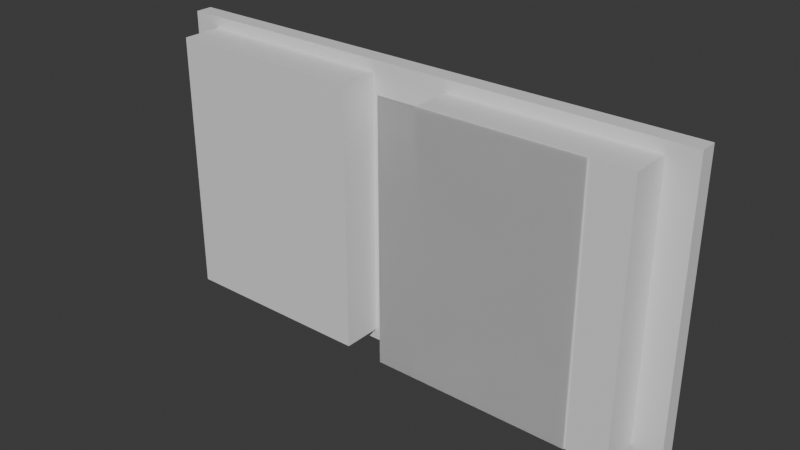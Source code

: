 # Source: book_ui_v2.blend  (saved by Blender 5.0.119; exported with 4.5.12 LTS)
import bpy
from mathutils import Matrix  # noqa: F401  (used for matrix-valued properties, if any)

bpy.ops.wm.read_factory_settings(use_empty=True)
scene = bpy.context.scene
scene.name = 'Scene'

# ---- collections
col_collection = bpy.data.collections.new('Collection'); scene.collection.children.link(col_collection)

# ---- materials (node trees are filled in below, after node groups)
mat_material_002 = bpy.data.materials.new('Material.002')
mat_material = bpy.data.materials.new('Material')
mat_material_005 = bpy.data.materials.new('Material.005')
mat_left_page = bpy.data.materials.new('left_page')
mat_material_004 = bpy.data.materials.new('Material.004')
mat_right_page = bpy.data.materials.new('right_page')
mat_material_003 = bpy.data.materials.new('Material.003')
mat_page_r = bpy.data.materials.new('page_r')
mat_page_r.use_backface_culling = True
mat_page_l = bpy.data.materials.new('page_l')
mat_page_l.use_backface_culling = True

# ---- material node trees
mat_material_002.use_nodes = True; mat_material_002.node_tree.nodes.clear()
_N = mat_material_002.node_tree.nodes; _L = mat_material_002.node_tree.links
n0 = _N.new('ShaderNodeBsdfPrincipled'); n0.name = 'Principled BSDF'; n0.location = (-200, 100)
n1 = _N.new('ShaderNodeOutputMaterial'); n1.name = 'Material Output'; n1.location = (200, 100)
_L.new(n0.outputs[0], n1.inputs[0])
n1.is_active_output = True
mat_material.use_nodes = True; mat_material.node_tree.nodes.clear()
_N = mat_material.node_tree.nodes; _L = mat_material.node_tree.links
n0 = _N.new('ShaderNodeBsdfPrincipled'); n0.name = 'Principled BSDF'; n0.location = (-200, 100)
n1 = _N.new('ShaderNodeOutputMaterial'); n1.name = 'Material Output'; n1.location = (200, 100)
_L.new(n0.outputs[0], n1.inputs[0])
n1.is_active_output = True
mat_material_005.use_nodes = True; mat_material_005.node_tree.nodes.clear()
_N = mat_material_005.node_tree.nodes; _L = mat_material_005.node_tree.links
n0 = _N.new('ShaderNodeBsdfPrincipled'); n0.name = 'Principled BSDF'; n0.location = (-200, 100)
n1 = _N.new('ShaderNodeOutputMaterial'); n1.name = 'Material Output'; n1.location = (200, 100)
_L.new(n0.outputs[0], n1.inputs[0])
n1.is_active_output = True
mat_left_page.use_nodes = True; mat_left_page.node_tree.nodes.clear()
_N = mat_left_page.node_tree.nodes; _L = mat_left_page.node_tree.links
n0 = _N.new('ShaderNodeBsdfPrincipled'); n0.name = 'Principled BSDF'; n0.location = (-200, 100)
n1 = _N.new('ShaderNodeOutputMaterial'); n1.name = 'Material Output'; n1.location = (200, 100)
_L.new(n0.outputs[0], n1.inputs[0])
n1.is_active_output = True
mat_material_004.use_nodes = True; mat_material_004.node_tree.nodes.clear()
_N = mat_material_004.node_tree.nodes; _L = mat_material_004.node_tree.links
n0 = _N.new('ShaderNodeBsdfPrincipled'); n0.name = 'Principled BSDF'; n0.location = (-200, 100)
n1 = _N.new('ShaderNodeOutputMaterial'); n1.name = 'Material Output'; n1.location = (200, 100)
_L.new(n0.outputs[0], n1.inputs[0])
n1.is_active_output = True
mat_right_page.use_nodes = True; mat_right_page.node_tree.nodes.clear()
_N = mat_right_page.node_tree.nodes; _L = mat_right_page.node_tree.links
n0 = _N.new('ShaderNodeBsdfPrincipled'); n0.name = 'Principled BSDF'; n0.location = (-200, 100)
n1 = _N.new('ShaderNodeOutputMaterial'); n1.name = 'Material Output'; n1.location = (200, 100)
_L.new(n0.outputs[0], n1.inputs[0])
n1.is_active_output = True
mat_material_003.use_nodes = True; mat_material_003.node_tree.nodes.clear()
_N = mat_material_003.node_tree.nodes; _L = mat_material_003.node_tree.links
n0 = _N.new('ShaderNodeBsdfPrincipled'); n0.name = 'Principled BSDF'; n0.location = (-200, 100)
n1 = _N.new('ShaderNodeOutputMaterial'); n1.name = 'Material Output'; n1.location = (200, 100)
_L.new(n0.outputs[0], n1.inputs[0])
n1.is_active_output = True
mat_page_r.use_nodes = True; mat_page_r.node_tree.nodes.clear()
_N = mat_page_r.node_tree.nodes; _L = mat_page_r.node_tree.links
n0 = _N.new('ShaderNodeBsdfPrincipled'); n0.name = 'Principled BSDF'; n0.location = (-200, 100)
n1 = _N.new('ShaderNodeOutputMaterial'); n1.name = 'Material Output'; n1.location = (200, 100)
_L.new(n0.outputs[0], n1.inputs[0])
n1.is_active_output = True
mat_page_l.use_nodes = True; mat_page_l.node_tree.nodes.clear()
_N = mat_page_l.node_tree.nodes; _L = mat_page_l.node_tree.links
n0 = _N.new('ShaderNodeBsdfPrincipled'); n0.name = 'Principled BSDF'; n0.location = (-200, 100)
n1 = _N.new('ShaderNodeOutputMaterial'); n1.name = 'Material Output'; n1.location = (200, 100)
_L.new(n0.outputs[0], n1.inputs[0])
n1.is_active_output = True

# ---- world
world_world = bpy.data.worlds.new('World'); scene.world = world_world
world_world.use_nodes = True; world_world.node_tree.nodes.clear()
_N = world_world.node_tree.nodes; _L = world_world.node_tree.links
n0 = _N.new('ShaderNodeOutputWorld'); n0.name = 'World Output'; n0.location = (200, 100)
n1 = _N.new('ShaderNodeBackground'); n1.name = 'Background'; n1.location = (-200, 100)
n1.inputs[0].default_value = (0.05088, 0.05088, 0.05088, 1.0)
_L.new(n1.outputs[0], n0.inputs[0])
n0.is_active_output = True
world_world.color = (0.05088, 0.05088, 0.05088)
world_world.sun_shadow_jitter_overblur = 0.0

# ---- meshes
me_cube = bpy.data.meshes.new('Cube')
me_cube.from_pydata([(0.0, 0.35, -1.25), (0.0, 0.35, 1.25), (0.0, 0.5, -1.25), (0.0, 0.5, 1.25), (2.0, 0.35, -1.25), (2.0, 0.35, 1.25), (2.0, 0.5, -1.25), (2.0, 0.5, 1.25)], [], [(0, 1, 3, 2), (2, 3, 7, 6), (6, 7, 5, 4), (4, 5, 1, 0), (2, 6, 4, 0), (7, 3, 1, 5)])
_uv = me_cube.uv_layers.new(name='UVMap')
_uv.uv.foreach_set('vector', [0.8989, 0.5618, 0.8989, 0.0, 0.9326, 0.0, 0.9326, 0.5618, 0.0, 0.5618, 0.0, 0.0, 0.4494, 0.0, 0.4494, 0.5618, 0.9326, 0.5618, 0.9326, 0.0, 0.9663, 0.0, 0.9663, 0.5618, 0.4494, 0.5618, 0.4494, 0.0, 0.8989, 0.0, 0.8989, 0.5618, 1.0, 0.4494, 1.0, 0.8989, 0.9663, 0.8989, 0.9663, 0.4494, 1.0, -4.868e-09, 1.0, 0.4494, 0.9663, 0.4494, 0.9663, -7.413e-09])
me_cube.materials.append(mat_material_002)
me_cube.update()
me_cube_002 = bpy.data.meshes.new('Cube.002')
me_cube_002.from_pydata([(0.0, -0.35, -1.25), (0.0, -0.35, 1.25), (0.0, -0.5, -1.25), (0.0, -0.5, 1.25), (2.0, -0.35, -1.25), (2.0, -0.35, 1.25), (2.0, -0.5, -1.25), (2.0, -0.5, 1.25)], [], [(0, 2, 3, 1), (2, 6, 7, 3), (6, 4, 5, 7), (4, 0, 1, 5), (2, 0, 4, 6), (7, 5, 1, 3)])
_uv = me_cube_002.uv_layers.new(name='UVMap')
_uv.uv.foreach_set('vector', [0.9326, 0.5618, 0.8989, 0.5618, 0.8989, 0.0, 0.9326, 0.0, 0.4494, 0.5618, 0.0, 0.5618, 0.0, 0.0, 0.4494, 0.0, 0.9663, 0.5618, 0.9326, 0.5618, 0.9326, 0.0, 0.9663, 0.0, 0.8989, 0.5618, 0.4494, 0.5618, 0.4494, 0.0, 0.8989, 0.0, 0.9663, -8.483e-09, 1.0, -5.938e-09, 1.0, 0.4494, 0.9663, 0.4494, 0.9663, 0.4494, 1.0, 0.4494, 1.0, 0.8989, 0.9663, 0.8989])
me_cube_002.materials.append(mat_material)
me_cube_002.update()
me_cube_003 = bpy.data.meshes.new('Cube.003')
me_cube_003.from_pydata([(0.15, -0.35, -1.15), (0.15, -0.35, 1.15), (0.15, 0.0, -1.15), (0.15, 0.0, 1.15), (1.9, -0.35, -1.15), (1.9, -0.35, 1.15), (1.9, 0.0, -1.15), (1.9, 0.0, 1.15)], [], [(0, 1, 3, 2), (2, 3, 7, 6), (6, 7, 5, 4), (4, 5, 1, 0), (2, 6, 4, 0), (7, 3, 1, 5)])
me_cube_003.polygons.foreach_set('material_index', [0, 1, 0, 0, 0, 0])
_uv = me_cube_003.uv_layers.new(name='UVMap')
_uv.uv.foreach_set('vector', [0.8333, 0.5476, 0.8333, 0.0, 0.9167, 0.0, 0.9167, 0.5476, 1.0, 5.96e-08, 1.0, 1.0, 0.0, 1.0, 2.98e-08, 0.0, 0.9167, 0.5476, 0.9167, 0.0, 1.0, 0.0, 1.0, 0.5476, 0.4167, 0.5476, 0.4167, 0.0, 0.8333, 0.0, 0.8333, 0.5476, 0.08333, 0.5476, 0.08333, 0.9643, -1.844e-09, 0.9643, 2.961e-08, 0.5476, 0.1667, 0.5476, 0.1667, 0.9643, 0.08333, 0.9643, 0.08333, 0.5476])
me_cube_003.materials.append(mat_material_005)
me_cube_003.materials.append(mat_left_page)
me_cube_003.update()
me_cube_004 = bpy.data.meshes.new('Cube.004')
me_cube_004.from_pydata([(0.15, 0.35, -1.15), (0.15, 0.35, 1.15), (0.15, -4.172e-08, -1.15), (0.15, -4.172e-08, 1.15), (1.9, 0.35, -1.15), (1.9, 0.35, 1.15), (1.9, -4.172e-08, -1.15), (1.9, -4.172e-08, 1.15)], [], [(0, 2, 3, 1), (2, 6, 7, 3), (6, 4, 5, 7), (4, 0, 1, 5), (2, 0, 4, 6), (7, 5, 1, 3)])
me_cube_004.polygons.foreach_set('material_index', [0, 1, 0, 0, 0, 0])
_uv = me_cube_004.uv_layers.new(name='UVMap')
_uv.uv.foreach_set('vector', [0.9167, 0.5476, 0.8333, 0.5476, 0.8333, 0.0, 0.9167, 0.0, 0.0, 0.0, 1.0, 0.0, 1.0, 1.0, 0.0, 1.0, 1.0, 0.5476, 0.9167, 0.5476, 0.9167, 0.0, 1.0, 0.0, 0.8333, 0.5476, 0.4167, 0.5476, 0.4167, 0.0, 0.8333, 0.0, 2.994e-08, 0.5476, 0.08333, 0.5476, 0.08333, 0.9643, -1.513e-09, 0.9643, 0.08333, 0.5476, 0.1667, 0.5476, 0.1667, 0.9643, 0.08333, 0.9643])
me_cube_004.materials.append(mat_material_004)
me_cube_004.materials.append(mat_right_page)
me_cube_004.update()
me_cube_005 = bpy.data.meshes.new('Cube.005')
me_cube_005.from_pydata([(0.0, -0.35, -1.25), (0.0, -0.35, 1.25), (0.0, 0.35, -1.25), (0.0, 0.35, 1.25), (0.15, -0.35, -1.25), (0.15, -0.35, 1.25), (0.15, 0.35, -1.25), (0.15, 0.35, 1.25)], [], [(0, 1, 3, 2), (2, 3, 7, 6), (6, 7, 5, 4), (4, 5, 1, 0), (2, 6, 4, 0), (7, 3, 1, 5)])
_uv = me_cube_005.uv_layers.new(name='UVMap')
_uv.uv.foreach_set('vector', [0.0, 1.0, 0.0, 0.0, 0.28, 0.0, 0.28, 1.0, 0.56, 1.0, 0.56, 0.0, 0.62, 0.0, 0.62, 1.0, 0.28, 1.0, 0.28, 0.0, 0.56, 0.0, 0.56, 1.0, 0.62, 1.0, 0.62, 0.0, 0.68, 0.0, 0.68, 1.0, 0.74, 0.28, 0.68, 0.28, 0.68, 0.0, 0.74, 0.0, 0.74, 0.56, 0.68, 0.56, 0.68, 0.28, 0.74, 0.28])
me_cube_005.materials.append(mat_material_003)
me_cube_005.update()
me_plane = bpy.data.meshes.new('Plane')
me_plane.from_pydata([(-1.75, 5.027e-08, -1.15), (0.0, 5.027e-08, -1.15), (-1.75, -5.027e-08, 1.15), (0.0, -5.027e-08, 1.15), (-1.4, 5.027e-08, -1.15), (-1.05, 5.027e-08, -1.15), (-0.7, 5.027e-08, -1.15), (-0.35, 5.027e-08, -1.15), (-0.35, -5.027e-08, 1.15), (-0.7, -5.027e-08, 1.15), (-1.05, -5.027e-08, 1.15), (-1.4, -5.027e-08, 1.15), (-1.75, -3.351e-08, 0.7667), (-1.75, -1.676e-08, 0.3833), (-1.75, 2.996e-15, -6.855e-08), (-1.75, 1.676e-08, -0.3833), (-1.75, 3.351e-08, -0.7667), (0.0, 3.351e-08, -0.7667), (0.0, 1.676e-08, -0.3833), (0.0, -8.929e-23, 2.043e-15), (0.0, -1.676e-08, 0.3833), (0.0, -3.351e-08, 0.7667), (-1.4, 3.351e-08, -0.7667), (-1.4, 1.676e-08, -0.3833), (-1.4, -8.929e-23, 2.043e-15), (-1.4, -1.676e-08, 0.3833), (-1.4, -3.351e-08, 0.7667), (-1.05, 3.351e-08, -0.7667), (-1.05, 1.676e-08, -0.3833), (-1.05, -8.929e-23, 2.043e-15), (-1.05, -1.676e-08, 0.3833), (-1.05, -3.351e-08, 0.7667), (-0.7, 3.351e-08, -0.7667), (-0.7, 1.676e-08, -0.3833), (-0.7, -8.929e-23, 2.043e-15), (-0.7, -1.676e-08, 0.3833), (-0.7, -3.351e-08, 0.7667), (-0.35, 3.351e-08, -0.7667), (-0.35, 1.676e-08, -0.3833), (-0.35, -8.929e-23, 2.043e-15), (-0.35, -1.676e-08, 0.3833), (-0.35, -3.351e-08, 0.7667), (-1.75, 5.027e-08, -1.15), (0.0, 5.027e-08, -1.15), (-1.75, -5.027e-08, 1.15), (0.0, -5.027e-08, 1.15), (-1.4, 5.027e-08, -1.15), (-1.05, 5.027e-08, -1.15), (-0.7, 5.027e-08, -1.15), (-0.35, 5.027e-08, -1.15), (-0.35, -5.027e-08, 1.15), (-0.7, -5.027e-08, 1.15), (-1.05, -5.027e-08, 1.15), (-1.4, -5.027e-08, 1.15), (-1.75, -3.351e-08, 0.7667), (-1.75, -1.676e-08, 0.3833), (-1.75, 2.996e-15, -6.855e-08), (-1.75, 1.676e-08, -0.3833), (-1.75, 3.351e-08, -0.7667), (0.0, 3.351e-08, -0.7667), (0.0, 1.676e-08, -0.3833), (0.0, -8.929e-23, 2.043e-15), (0.0, -1.676e-08, 0.3833), (0.0, -3.351e-08, 0.7667), (-1.4, 3.351e-08, -0.7667), (-1.4, 1.676e-08, -0.3833), (-1.4, -8.929e-23, 2.043e-15), (-1.4, -1.676e-08, 0.3833), (-1.4, -3.351e-08, 0.7667), (-1.05, 3.351e-08, -0.7667), (-1.05, 1.676e-08, -0.3833), (-1.05, -8.929e-23, 2.043e-15), (-1.05, -1.676e-08, 0.3833), (-1.05, -3.351e-08, 0.7667), (-0.7, 3.351e-08, -0.7667), (-0.7, 1.676e-08, -0.3833), (-0.7, -8.929e-23, 2.043e-15), (-0.7, -1.676e-08, 0.3833), (-0.7, -3.351e-08, 0.7667), (-0.35, 3.351e-08, -0.7667), (-0.35, 1.676e-08, -0.3833), (-0.35, -8.929e-23, 2.043e-15), (-0.35, -1.676e-08, 0.3833), (-0.35, -3.351e-08, 0.7667)], [], [(41, 21, 3, 8), (12, 26, 11, 2), (26, 31, 10, 11), (31, 36, 9, 10), (36, 41, 8, 9), (6, 7, 37, 32), (32, 37, 38, 33), (33, 38, 39, 34), (34, 39, 40, 35), (35, 40, 41, 36), (5, 6, 32, 27), (27, 32, 33, 28), (28, 33, 34, 29), (29, 34, 35, 30), (30, 35, 36, 31), (4, 5, 27, 22), (22, 27, 28, 23), (23, 28, 29, 24), (24, 29, 30, 25), (25, 30, 31, 26), (0, 4, 22, 16), (16, 22, 23, 15), (15, 23, 24, 14), (14, 24, 25, 13), (13, 25, 26, 12), (7, 1, 17, 37), (37, 17, 18, 38), (38, 18, 19, 39), (39, 19, 20, 40), (40, 20, 21, 41), (83, 50, 45, 63), (54, 44, 53, 68), (68, 53, 52, 73), (73, 52, 51, 78), (78, 51, 50, 83), (48, 74, 79, 49), (74, 75, 80, 79), (75, 76, 81, 80), (76, 77, 82, 81), (77, 78, 83, 82), (47, 69, 74, 48), (69, 70, 75, 74), (70, 71, 76, 75), (71, 72, 77, 76), (72, 73, 78, 77), (46, 64, 69, 47), (64, 65, 70, 69), (65, 66, 71, 70), (66, 67, 72, 71), (67, 68, 73, 72), (42, 58, 64, 46), (58, 57, 65, 64), (57, 56, 66, 65), (56, 55, 67, 66), (55, 54, 68, 67), (49, 79, 59, 43), (79, 80, 60, 59), (80, 81, 61, 60), (81, 82, 62, 61), (82, 83, 63, 62)])
me_plane.polygons.foreach_set('material_index', [0, 0, 0, 0, 0, 0, 0, 0, 0, 0, 0, 0, 0, 0, 0, 0, 0, 0, 0, 0, 0, 0, 0, 0, 0, 0, 0, 0, 0, 0, 1, 1, 1, 1, 1, 1, 1, 1, 1, 1, 1, 1, 1, 1, 1, 1, 1, 1, 1, 1, 1, 1, 1, 1, 1, 1, 1, 1, 1, 1])
_uv = me_plane.uv_layers.new(name='UVMap')
_uv.uv.foreach_set('vector', [0.8, 0.8333, 1.0, 0.8333, 1.0, 1.0, 0.8, 1.0, 0.0, 0.8333, 0.2, 0.8333, 0.2, 1.0, 0.0, 1.0, 0.2, 0.8333, 0.4, 0.8333, 0.4, 1.0, 0.2, 1.0, 0.4, 0.8333, 0.6, 0.8333, 0.6, 1.0, 0.4, 1.0, 0.6, 0.8333, 0.8, 0.8333, 0.8, 1.0, 0.6, 1.0, 0.6, 0.0, 0.8, 0.0, 0.8, 0.1667, 0.6, 0.1667, 0.6, 0.1667, 0.8, 0.1667, 0.8, 0.3333, 0.6, 0.3333, 0.6, 0.3333, 0.8, 0.3333, 0.8, 0.5, 0.6, 0.5, 0.6, 0.5, 0.8, 0.5, 0.8, 0.6667, 0.6, 0.6667, 0.6, 0.6667, 0.8, 0.6667, 0.8, 0.8333, 0.6, 0.8333, 0.4, 0.0, 0.6, 0.0, 0.6, 0.1667, 0.4, 0.1667, 0.4, 0.1667, 0.6, 0.1667, 0.6, 0.3333, 0.4, 0.3333, 0.4, 0.3333, 0.6, 0.3333, 0.6, 0.5, 0.4, 0.5, 0.4, 0.5, 0.6, 0.5, 0.6, 0.6667, 0.4, 0.6667, 0.4, 0.6667, 0.6, 0.6667, 0.6, 0.8333, 0.4, 0.8333, 0.2, 0.0, 0.4, 0.0, 0.4, 0.1667, 0.2, 0.1667, 0.2, 0.1667, 0.4, 0.1667, 0.4, 0.3333, 0.2, 0.3333, 0.2, 0.3333, 0.4, 0.3333, 0.4, 0.5, 0.2, 0.5, 0.2, 0.5, 0.4, 0.5, 0.4, 0.6667, 0.2, 0.6667, 0.2, 0.6667, 0.4, 0.6667, 0.4, 0.8333, 0.2, 0.8333, 0.0, 0.0, 0.2, 0.0, 0.2, 0.1667, 0.0, 0.1667, 0.0, 0.1667, 0.2, 0.1667, 0.2, 0.3333, 0.0, 0.3333, 0.0, 0.3333, 0.2, 0.3333, 0.2, 0.5, 0.0, 0.5, 0.0, 0.5, 0.2, 0.5, 0.2, 0.6667, 0.0, 0.6667, 0.0, 0.6667, 0.2, 0.6667, 0.2, 0.8333, 0.0, 0.8333, 0.8, 0.0, 1.0, 0.0, 1.0, 0.1667, 0.8, 0.1667, 0.8, 0.1667, 1.0, 0.1667, 1.0, 0.3333, 0.8, 0.3333, 0.8, 0.3333, 1.0, 0.3333, 1.0, 0.5, 0.8, 0.5, 0.8, 0.5, 1.0, 0.5, 1.0, 0.6667, 0.8, 0.6667, 0.8, 0.6667, 1.0, 0.6667, 1.0, 0.8333, 0.8, 0.8333, 0.8, 0.8333, 0.8, 1.0, 1.0, 1.0, 1.0, 0.8333, 0.0, 0.8333, 0.0, 1.0, 0.2, 1.0, 0.2, 0.8333, 0.2, 0.8333, 0.2, 1.0, 0.4, 1.0, 0.4, 0.8333, 0.4, 0.8333, 0.4, 1.0, 0.6, 1.0, 0.6, 0.8333, 0.6, 0.8333, 0.6, 1.0, 0.8, 1.0, 0.8, 0.8333, 0.6, 0.0, 0.6, 0.1667, 0.8, 0.1667, 0.8, 0.0, 0.6, 0.1667, 0.6, 0.3333, 0.8, 0.3333, 0.8, 0.1667, 0.6, 0.3333, 0.6, 0.5, 0.8, 0.5, 0.8, 0.3333, 0.6, 0.5, 0.6, 0.6667, 0.8, 0.6667, 0.8, 0.5, 0.6, 0.6667, 0.6, 0.8333, 0.8, 0.8333, 0.8, 0.6667, 0.4, 0.0, 0.4, 0.1667, 0.6, 0.1667, 0.6, 0.0, 0.4, 0.1667, 0.4, 0.3333, 0.6, 0.3333, 0.6, 0.1667, 0.4, 0.3333, 0.4, 0.5, 0.6, 0.5, 0.6, 0.3333, 0.4, 0.5, 0.4, 0.6667, 0.6, 0.6667, 0.6, 0.5, 0.4, 0.6667, 0.4, 0.8333, 0.6, 0.8333, 0.6, 0.6667, 0.2, 0.0, 0.2, 0.1667, 0.4, 0.1667, 0.4, 0.0, 0.2, 0.1667, 0.2, 0.3333, 0.4, 0.3333, 0.4, 0.1667, 0.2, 0.3333, 0.2, 0.5, 0.4, 0.5, 0.4, 0.3333, 0.2, 0.5, 0.2, 0.6667, 0.4, 0.6667, 0.4, 0.5, 0.2, 0.6667, 0.2, 0.8333, 0.4, 0.8333, 0.4, 0.6667, 0.0, 0.0, 0.0, 0.1667, 0.2, 0.1667, 0.2, 0.0, 0.0, 0.1667, 0.0, 0.3333, 0.2, 0.3333, 0.2, 0.1667, 0.0, 0.3333, 0.0, 0.5, 0.2, 0.5, 0.2, 0.3333, 0.0, 0.5, 0.0, 0.6667, 0.2, 0.6667, 0.2, 0.5, 0.0, 0.6667, 0.0, 0.8333, 0.2, 0.8333, 0.2, 0.6667, 0.8, 0.0, 0.8, 0.1667, 1.0, 0.1667, 1.0, 0.0, 0.8, 0.1667, 0.8, 0.3333, 1.0, 0.3333, 1.0, 0.1667, 0.8, 0.3333, 0.8, 0.5, 1.0, 0.5, 1.0, 0.3333, 0.8, 0.5, 0.8, 0.6667, 1.0, 0.6667, 1.0, 0.5, 0.8, 0.6667, 0.8, 0.8333, 1.0, 0.8333, 1.0, 0.6667])
me_plane.materials.append(mat_page_r)
me_plane.materials.append(mat_page_l)
me_plane.update()

# ---- objects
ob_right_folder = bpy.data.objects.new('right_folder', me_cube)
ob_left_folder = bpy.data.objects.new('left_folder', me_cube_002)
ob_left_block = bpy.data.objects.new('left_block', me_cube_003)
ob_right_block = bpy.data.objects.new('right_block', me_cube_004)
ob_spine = bpy.data.objects.new('spine', me_cube_005)
ob_page = bpy.data.objects.new('page', me_plane)

# ---- transforms, parenting, visibility, modifiers, constraints
ob_right_folder.location = (0.0, 0.0, 0.0)
ob_left_folder.location = (-0.7, 0.0, 0.0)
ob_left_folder.rotation_euler = (0.0, -0.0, -3.142)
ob_left_block.location = (-0.55, 0.0, 0.0)
ob_left_block.rotation_euler = (0.0, -0.0, -3.142)
ob_right_block.location = (-0.15, 0.0, 0.0)
ob_spine.location = (-0.35, 0.5, 0.0)
ob_spine.rotation_euler = (0.0, 0.0, -1.571)
ob_page.location = (-0.35, -0.01, 3.427e-08)
ob_page.rotation_euler = (0.0, 0.0, 3.142)
_vg = ob_page.vertex_groups.new(name='Group')

# ---- collection membership
col_collection.objects.link(ob_right_folder)
col_collection.objects.link(ob_left_folder)
col_collection.objects.link(ob_left_block)
col_collection.objects.link(ob_right_block)
col_collection.objects.link(ob_spine)
col_collection.objects.link(ob_page)

# ---- scene / render settings (as saved in the file)
scene.frame_start = 1; scene.frame_end = 15; scene.frame_set(20)
scene.render.engine = 'BLENDER_EEVEE_NEXT'
scene.render.bake_bias = 0.0
scene.render.bake_samples = 0
scene.cycles.sampling_pattern = 'TABULATED_SOBOL'
scene.eevee.use_volume_custom_range = False
bpy.context.view_layer.update()

# ---- added for rendering (the .blend has no active camera and no usable light): camera, sun
cam_auto = bpy.data.cameras.new('AutoCamera')
cam_auto.lens = 50.0
cam_auto.sensor_width = 36.0
cam_auto.clip_end = 1000.0
ob_auto_camera = bpy.data.objects.new('AutoCamera', cam_auto)
scene.collection.objects.link(ob_auto_camera)
ob_auto_camera.location = (4.59801, -5.69262, 3.95841)
ob_auto_camera.rotation_euler = (1.09748, -7.21219e-08, 0.694738)
scene.camera = ob_auto_camera
light_auto_sun = bpy.data.lights.new('AutoSun', 'SUN')
light_auto_sun.energy = 3.0
light_auto_sun.angle = 0.0523599
ob_auto_sun = bpy.data.objects.new('AutoSun', light_auto_sun)
scene.collection.objects.link(ob_auto_sun)
ob_auto_sun.rotation_euler = (0.872665, 0.174533, 0.523599)
bpy.context.view_layer.update()
